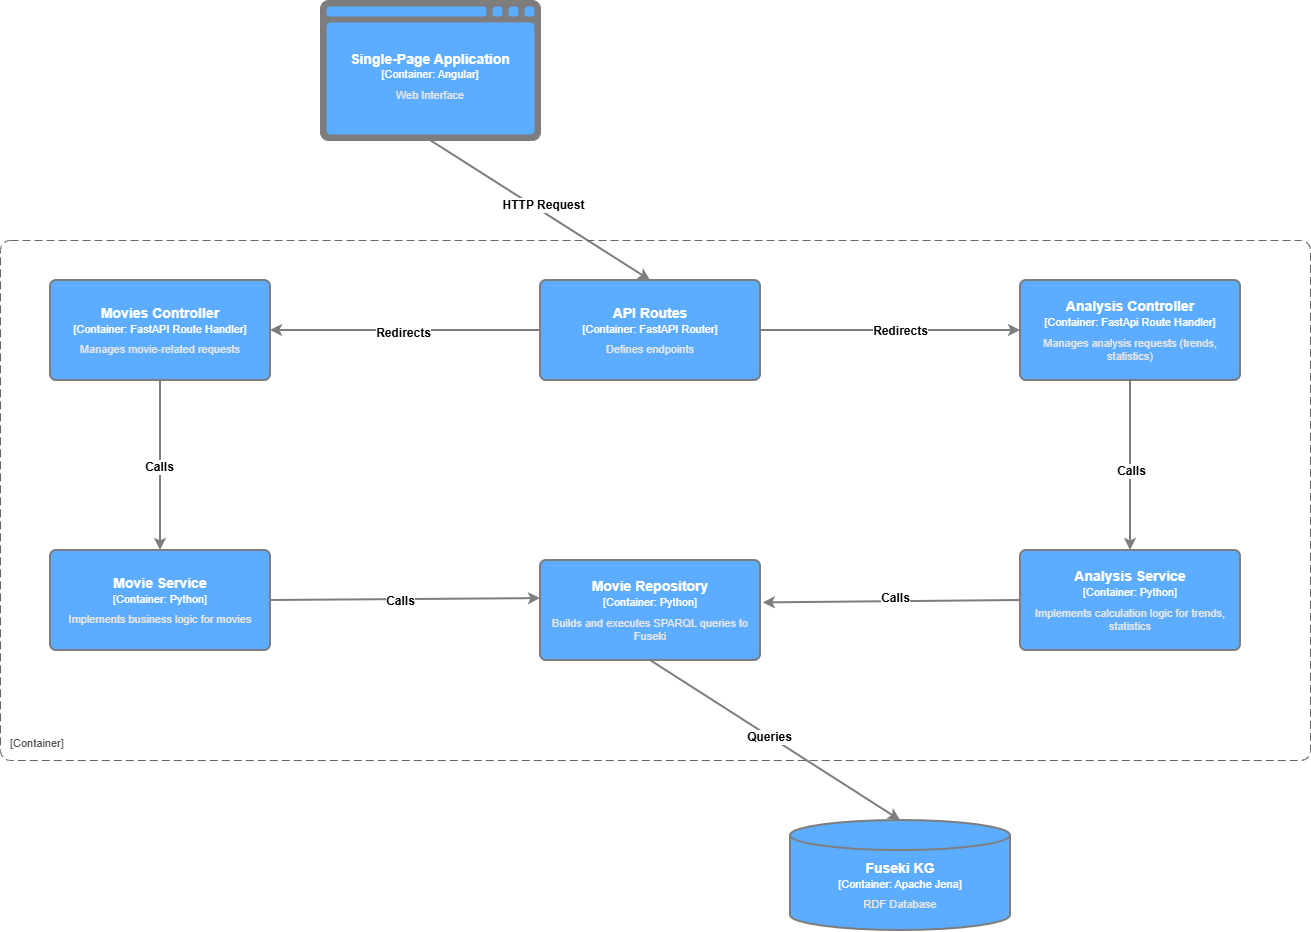

The diagram above was exported from draw.io. Its source (the exported page's mxGraphModel, read from the mxfile embedded in the PNG):
<mxGraphModel dx="2216" dy="728" grid="1" gridSize="10" guides="1" tooltips="1" connect="1" arrows="1" fold="1" page="1" pageScale="1" pageWidth="827" pageHeight="1169" math="0" shadow="0">
  <root>
    <mxCell id="0" />
    <mxCell id="1" parent="0" />
    <object label="&lt;font style=&quot;font-size: 14px&quot;&gt;&lt;b&gt;&lt;font style=&quot;font-size: 14px&quot;&gt;&lt;span&gt;%A_NAME%&lt;/span&gt;&lt;/font&gt;&lt;/b&gt;&lt;/font&gt;&lt;br&gt;&lt;div&gt;&lt;font style=&quot;font-size: 11px&quot;&gt;[Container: %B_TECHNOLOGY%]&lt;/font&gt;&lt;/div&gt;&lt;div style=&quot;font-size: 6px&quot;&gt;&lt;br&gt;&lt;/div&gt;&lt;div style=&quot;font-size: 11px&quot;&gt;&lt;font color=&quot;#E6E6E6&quot;&gt;%C_DESCRIPTION%&lt;/font&gt;&lt;/div&gt;" A_NAME="Fuseki KG" B_TECHNOLOGY="Apache Jena" C_DESCRIPTION="RDF Database" placeholders="1" id="b1ayI74qvmUiaCMlbeEC-1">
      <mxCell parent="1" style="shape=cylinder3;whiteSpace=wrap;html=1;boundedLbl=1;backgroundOutline=1;size=15;rounded=1;fontColor=#ffffff;strokeColor=#7D7D7D;fillColor=#5CADFF;arcSize=6;autosize=0;metaEdit=1;resizable=0;rotatable=0;allowArrows=0;align=center;spacing=5;spacingTop=-5;verticalAlign=middle;strokeWidth=2;" vertex="1">
        <mxGeometry height="110" width="220" x="610" y="820" as="geometry" />
      </mxCell>
    </object>
    <object label="&lt;font style=&quot;font-size: 14px&quot; color=&quot;#FFFFFF&quot;&gt;&lt;b&gt;&lt;font style=&quot;font-size: 14px&quot;&gt;&lt;span&gt;%A_NAME%&lt;/span&gt;&lt;/font&gt;&lt;/b&gt;&lt;/font&gt;&lt;font color=&quot;#FFFFFF&quot;&gt;&lt;br&gt;&lt;/font&gt;&lt;div&gt;&lt;font style=&quot;font-size: 11px&quot; color=&quot;#FFFFFF&quot;&gt;[Container: %B_TECHNOLOGY%]&lt;/font&gt;&lt;/div&gt;&lt;div style=&quot;font-size: 6px&quot;&gt;&lt;font color=&quot;#FFFFFF&quot;&gt;&lt;br&gt;&lt;/font&gt;&lt;/div&gt;&lt;div style=&quot;font-size: 11px&quot;&gt;&lt;font color=&quot;#E6E6E6&quot;&gt;%C_DESCRIPTION%&lt;/font&gt;&lt;/div&gt;" A_NAME="Single-Page Application" B_TECHNOLOGY="Angular" C_DESCRIPTION="Web Interface" placeholders="1" id="b1ayI74qvmUiaCMlbeEC-2">
      <mxCell parent="1" style="shape=stencil(3VbLboMwEPwaH4PMmkCuEYT/AMcpVoiNbCqSfn0Ny6FOgT6SqGrEAe2sd7wzeC0IS21VNIIAVcVJEJYRgOrC9WnFo1UnylVpdGeFcbBbU+GCMKIYdxgDjHFhG8FbBA/yLPYI29boo+jkvh0JpKqEkW2fZTtCt6QnoISlXCvlGKRW1st8yDuyQipXS89IRoM1bnMZY4wat8NJtK517BlRAvn3iX3aILkXcfgoYhqA70V4P+aHESc3MLPUIXOHhqVlwY8vRr+q/WQ/Q8b0J3bum08f8+sxKAy38m2cnnjZA5wFrmvtZorie6gjwJKsf5brD7Kub6vGDubMnLHMlWojfuZl7HkZe16G8ZWXU1Yy+lsv1uk2y/OvqxfSE4LCBJYk/UdFm82TKQIaPZkif4wA/DuJbnxFIUxIiv5A0XCbfLo0BhR/OQbgHQ==);whiteSpace=wrap;html=1;spacingTop=12;allowArrows=0;metaEdit=1;resizable=0;rotatable=0;strokeColor=#5CADFF;fontFamily=Helvetica;fontSize=11;fontColor=#4D4D4D;spacing=5;spacingLeft=8;spacingRight=8;fillColor=#5CADFF;" vertex="1">
        <mxGeometry height="140" width="220" x="140" as="geometry" />
      </mxCell>
    </object>
    <object label="&lt;font style=&quot;font-size: 14px&quot;&gt;&lt;b&gt;&lt;font style=&quot;font-size: 14px&quot;&gt;&lt;span&gt;%A_NAME%&lt;/span&gt;&lt;/font&gt;&lt;/b&gt;&lt;/font&gt;&lt;br&gt;&lt;div&gt;&lt;font style=&quot;font-size: 11px&quot;&gt;[Container: %B_TECHNOLOGY%]&lt;/font&gt;&lt;/div&gt;&lt;div style=&quot;font-size: 6px&quot;&gt;&lt;br&gt;&lt;/div&gt;&lt;div style=&quot;font-size: 11px&quot;&gt;&lt;font color=&quot;#E6E6E6&quot;&gt;%C_DESCRIPTION%&lt;/font&gt;&lt;/div&gt;" placeholders="1" A_NAME="API Routes" C_DESCRIPTION="Defines endpoints" B_TECHNOLOGY="FastAPI Router" id="b1ayI74qvmUiaCMlbeEC-3">
      <mxCell parent="1" style="rounded=1;whiteSpace=wrap;html=1;fontColor=#ffffff;arcSize=6;metaEdit=1;points=[[0.25,0,0],[0.5,0,0],[0.75,0,0],[1,0.25,0],[1,0.5,0],[1,0.75,0],[0.75,1,0],[0.5,1,0],[0.25,1,0],[0,0.75,0],[0,0.5,0],[0,0.25,0]];resizable=0;editable=1;fillColor=#5CADFF;strokeColor=#7D7D7D;movableLabel=0;allowArrows=0;rotatable=0;autosize=0;align=center;spacing=5;strokeWidth=2;" vertex="1">
        <mxGeometry height="100" width="220" x="360" y="280" as="geometry" />
      </mxCell>
    </object>
    <object label="&lt;font style=&quot;font-size: 14px&quot;&gt;&lt;b&gt;&lt;font style=&quot;font-size: 14px&quot;&gt;&lt;span&gt;%A_NAME%&lt;/span&gt;&lt;/font&gt;&lt;/b&gt;&lt;/font&gt;&lt;br&gt;&lt;div&gt;&lt;font style=&quot;font-size: 11px&quot;&gt;[Container: %B_TECHNOLOGY%]&lt;/font&gt;&lt;/div&gt;&lt;div style=&quot;font-size: 6px&quot;&gt;&lt;br&gt;&lt;/div&gt;&lt;div style=&quot;font-size: 11px&quot;&gt;&lt;font color=&quot;#E6E6E6&quot;&gt;%C_DESCRIPTION%&lt;/font&gt;&lt;/div&gt;" placeholders="1" A_NAME="Movies Controller" C_DESCRIPTION="Manages movie-related requests" B_TECHNOLOGY="FastAPI Route Handler" id="b1ayI74qvmUiaCMlbeEC-4">
      <mxCell parent="1" style="rounded=1;whiteSpace=wrap;html=1;fontColor=#ffffff;arcSize=6;metaEdit=1;points=[[0.25,0,0],[0.5,0,0],[0.75,0,0],[1,0.25,0],[1,0.5,0],[1,0.75,0],[0.75,1,0],[0.5,1,0],[0.25,1,0],[0,0.75,0],[0,0.5,0],[0,0.25,0]];resizable=0;editable=1;fillColor=#5CADFF;strokeColor=#7D7D7D;movableLabel=0;allowArrows=0;rotatable=0;autosize=0;align=center;spacing=5;strokeWidth=2;" vertex="1">
        <mxGeometry height="100" width="220" x="-130" y="280" as="geometry" />
      </mxCell>
    </object>
    <object label="&lt;font style=&quot;font-size: 14px&quot;&gt;&lt;b&gt;&lt;font style=&quot;font-size: 14px&quot;&gt;&lt;span&gt;%A_NAME%&lt;/span&gt;&lt;/font&gt;&lt;/b&gt;&lt;/font&gt;&lt;br&gt;&lt;div&gt;&lt;font style=&quot;font-size: 11px&quot;&gt;[Container: %B_TECHNOLOGY%]&lt;/font&gt;&lt;/div&gt;&lt;div style=&quot;font-size: 6px&quot;&gt;&lt;br&gt;&lt;/div&gt;&lt;div style=&quot;font-size: 11px&quot;&gt;&lt;font color=&quot;#E6E6E6&quot;&gt;%C_DESCRIPTION%&lt;/font&gt;&lt;/div&gt;" placeholders="1" A_NAME="Analysis Controller" C_DESCRIPTION="Manages analysis requests (trends, statistics)" B_TECHNOLOGY="FastApi Route Handler" id="blA3BTNKEVVvrdtSFUMb-1">
      <mxCell parent="1" style="rounded=1;whiteSpace=wrap;html=1;fontColor=#ffffff;arcSize=6;metaEdit=1;points=[[0.25,0,0],[0.5,0,0],[0.75,0,0],[1,0.25,0],[1,0.5,0],[1,0.75,0],[0.75,1,0],[0.5,1,0],[0.25,1,0],[0,0.75,0],[0,0.5,0],[0,0.25,0]];resizable=0;editable=1;fillColor=#5CADFF;strokeColor=#7D7D7D;movableLabel=0;allowArrows=0;rotatable=0;autosize=0;align=center;spacing=5;strokeWidth=2;" vertex="1">
        <mxGeometry height="100" width="220" x="840" y="280" as="geometry" />
      </mxCell>
    </object>
    <object label="&lt;font style=&quot;font-size: 14px&quot;&gt;&lt;b&gt;&lt;font style=&quot;font-size: 14px&quot;&gt;&lt;span&gt;%A_NAME%&lt;/span&gt;&lt;/font&gt;&lt;/b&gt;&lt;/font&gt;&lt;br&gt;&lt;div&gt;&lt;font style=&quot;font-size: 11px&quot;&gt;[Container: %B_TECHNOLOGY%]&lt;/font&gt;&lt;/div&gt;&lt;div style=&quot;font-size: 6px&quot;&gt;&lt;br&gt;&lt;/div&gt;&lt;div style=&quot;font-size: 11px&quot;&gt;&lt;font color=&quot;#E6E6E6&quot;&gt;%C_DESCRIPTION%&lt;/font&gt;&lt;/div&gt;" placeholders="1" A_NAME="Movie Service" C_DESCRIPTION="Implements business logic for movies" B_TECHNOLOGY="Python" id="blA3BTNKEVVvrdtSFUMb-2">
      <mxCell parent="1" style="rounded=1;whiteSpace=wrap;html=1;fontColor=#ffffff;arcSize=6;metaEdit=1;points=[[0.25,0,0],[0.5,0,0],[0.75,0,0],[1,0.25,0],[1,0.5,0],[1,0.75,0],[0.75,1,0],[0.5,1,0],[0.25,1,0],[0,0.75,0],[0,0.5,0],[0,0.25,0]];resizable=0;editable=1;fillColor=#5CADFF;strokeColor=#7D7D7D;movableLabel=0;allowArrows=0;rotatable=0;autosize=0;align=center;spacing=5;strokeWidth=2;" vertex="1">
        <mxGeometry height="100" width="220" x="-130" y="550" as="geometry" />
      </mxCell>
    </object>
    <object label="&lt;font style=&quot;font-size: 14px&quot;&gt;&lt;b&gt;&lt;font style=&quot;font-size: 14px&quot;&gt;&lt;span&gt;%A_NAME%&lt;/span&gt;&lt;/font&gt;&lt;/b&gt;&lt;/font&gt;&lt;br&gt;&lt;div&gt;&lt;font style=&quot;font-size: 11px&quot;&gt;[Container: %B_TECHNOLOGY%]&lt;/font&gt;&lt;/div&gt;&lt;div style=&quot;font-size: 6px&quot;&gt;&lt;br&gt;&lt;/div&gt;&lt;div style=&quot;font-size: 11px&quot;&gt;&lt;font color=&quot;#E6E6E6&quot;&gt;%C_DESCRIPTION%&lt;/font&gt;&lt;/div&gt;" placeholders="1" A_NAME="Analysis Service" C_DESCRIPTION="Implements calculation logic for trends, statistics" B_TECHNOLOGY="Python" id="blA3BTNKEVVvrdtSFUMb-3">
      <mxCell parent="1" style="rounded=1;whiteSpace=wrap;html=1;fontColor=#ffffff;arcSize=6;metaEdit=1;points=[[0.25,0,0],[0.5,0,0],[0.75,0,0],[1,0.25,0],[1,0.5,0],[1,0.75,0],[0.75,1,0],[0.5,1,0],[0.25,1,0],[0,0.75,0],[0,0.5,0],[0,0.25,0]];resizable=0;editable=1;fillColor=#5CADFF;strokeColor=#7D7D7D;movableLabel=0;allowArrows=0;rotatable=0;autosize=0;align=center;spacing=5;strokeWidth=2;" vertex="1">
        <mxGeometry height="100" width="220" x="840" y="550" as="geometry" />
      </mxCell>
    </object>
    <object label="&lt;font style=&quot;font-size: 14px&quot;&gt;&lt;b&gt;&lt;font style=&quot;font-size: 14px&quot;&gt;&lt;span&gt;%A_NAME%&lt;/span&gt;&lt;/font&gt;&lt;/b&gt;&lt;/font&gt;&lt;br&gt;&lt;div&gt;&lt;font style=&quot;font-size: 11px&quot;&gt;[Container: %B_TECHNOLOGY%]&lt;/font&gt;&lt;/div&gt;&lt;div style=&quot;font-size: 6px&quot;&gt;&lt;br&gt;&lt;/div&gt;&lt;div style=&quot;font-size: 11px&quot;&gt;&lt;font color=&quot;#E6E6E6&quot;&gt;%C_DESCRIPTION%&lt;/font&gt;&lt;/div&gt;" placeholders="1" A_NAME="Movie Repository" C_DESCRIPTION="Builds and executes SPARQL queries to Fuseki" B_TECHNOLOGY="Python" id="blA3BTNKEVVvrdtSFUMb-4">
      <mxCell parent="1" style="rounded=1;whiteSpace=wrap;html=1;fontColor=#ffffff;arcSize=6;metaEdit=1;points=[[0.25,0,0],[0.5,0,0],[0.75,0,0],[1,0.25,0],[1,0.5,0],[1,0.75,0],[0.75,1,0],[0.5,1,0],[0.25,1,0],[0,0.75,0],[0,0.5,0],[0,0.25,0]];resizable=0;editable=1;fillColor=#5CADFF;strokeColor=#7D7D7D;movableLabel=0;allowArrows=0;rotatable=0;autosize=0;align=center;spacing=5;strokeWidth=2;" vertex="1">
        <mxGeometry height="100" width="220" x="360" y="560" as="geometry" />
      </mxCell>
    </object>
    <mxCell id="blA3BTNKEVVvrdtSFUMb-5" edge="1" parent="1" source="blA3BTNKEVVvrdtSFUMb-4" style="endArrow=classic;html=1;rounded=0;entryX=0.5;entryY=0;entryDx=0;entryDy=0;entryPerimeter=0;exitX=0.5;exitY=1;exitDx=0;exitDy=0;exitPerimeter=0;strokeColor=#7D7D7D;strokeWidth=2;" target="b1ayI74qvmUiaCMlbeEC-1" value="">
      <mxGeometry relative="1" as="geometry">
        <mxPoint x="430" y="640" as="sourcePoint" />
        <mxPoint x="530" y="640" as="targetPoint" />
      </mxGeometry>
    </mxCell>
    <mxCell id="yYnvfW9JYN_JgVCtEeKI-20" connectable="0" parent="blA3BTNKEVVvrdtSFUMb-5" style="edgeLabel;html=1;align=center;verticalAlign=middle;resizable=0;points=[];fontSize=12;" value="&lt;b&gt;&lt;font&gt;Queries&lt;/font&gt;&lt;/b&gt;" vertex="1">
      <mxGeometry relative="1" x="-0.0479" y="-1" as="geometry">
        <mxPoint as="offset" />
      </mxGeometry>
    </mxCell>
    <mxCell id="blA3BTNKEVVvrdtSFUMb-8" edge="1" parent="1" source="b1ayI74qvmUiaCMlbeEC-2" style="endArrow=classic;html=1;rounded=0;exitX=0.5;exitY=1;exitDx=0;exitDy=0;entryX=0.5;entryY=0;entryDx=0;entryDy=0;entryPerimeter=0;strokeColor=#7D7D7D;strokeWidth=2;" target="b1ayI74qvmUiaCMlbeEC-3" value="">
      <mxGeometry relative="1" as="geometry">
        <mxPoint x="340" y="320" as="sourcePoint" />
        <mxPoint x="440" y="320" as="targetPoint" />
      </mxGeometry>
    </mxCell>
    <mxCell id="blA3BTNKEVVvrdtSFUMb-10" connectable="0" parent="blA3BTNKEVVvrdtSFUMb-8" style="edgeLabel;html=1;align=center;verticalAlign=middle;resizable=0;points=[];" value="&lt;b&gt;&lt;font style=&quot;font-size: 12px;&quot;&gt;HTTP Request&lt;/font&gt;&lt;/b&gt;" vertex="1">
      <mxGeometry relative="1" x="-0.0104" y="6" as="geometry">
        <mxPoint as="offset" />
      </mxGeometry>
    </mxCell>
    <mxCell id="blA3BTNKEVVvrdtSFUMb-11" edge="1" parent="1" source="b1ayI74qvmUiaCMlbeEC-3" style="endArrow=classic;html=1;rounded=0;exitX=0;exitY=0.5;exitDx=0;exitDy=0;exitPerimeter=0;entryX=1;entryY=0.5;entryDx=0;entryDy=0;entryPerimeter=0;strokeColor=#7D7D7D;strokeWidth=2;" target="b1ayI74qvmUiaCMlbeEC-4" value="">
      <mxGeometry relative="1" as="geometry">
        <mxPoint x="320" y="540" as="sourcePoint" />
        <mxPoint x="420" y="540" as="targetPoint" />
      </mxGeometry>
    </mxCell>
    <mxCell id="blA3BTNKEVVvrdtSFUMb-12" connectable="0" parent="blA3BTNKEVVvrdtSFUMb-11" style="edgeLabel;resizable=0;html=1;;align=center;verticalAlign=middle;" value="Label" vertex="1">
      <mxGeometry relative="1" as="geometry" />
    </mxCell>
    <mxCell id="blA3BTNKEVVvrdtSFUMb-13" connectable="0" parent="blA3BTNKEVVvrdtSFUMb-11" style="edgeLabel;html=1;align=center;verticalAlign=middle;resizable=0;points=[];fontSize=12;" value="&lt;b&gt;&lt;font&gt;Redirects&lt;/font&gt;&lt;/b&gt;" vertex="1">
      <mxGeometry relative="1" x="0.0114" y="2" as="geometry">
        <mxPoint x="-1" as="offset" />
      </mxGeometry>
    </mxCell>
    <mxCell id="blA3BTNKEVVvrdtSFUMb-14" edge="1" parent="1" source="b1ayI74qvmUiaCMlbeEC-3" style="endArrow=classic;html=1;rounded=0;exitX=1;exitY=0.5;exitDx=0;exitDy=0;exitPerimeter=0;entryX=0;entryY=0.5;entryDx=0;entryDy=0;entryPerimeter=0;strokeColor=#7D7D7D;strokeWidth=2;" target="blA3BTNKEVVvrdtSFUMb-1" value="">
      <mxGeometry relative="1" as="geometry">
        <mxPoint x="320" y="540" as="sourcePoint" />
        <mxPoint x="420" y="540" as="targetPoint" />
      </mxGeometry>
    </mxCell>
    <mxCell id="blA3BTNKEVVvrdtSFUMb-16" connectable="0" parent="blA3BTNKEVVvrdtSFUMb-14" style="edgeLabel;html=1;align=center;verticalAlign=middle;resizable=0;points=[];fontSize=12;" value="&lt;b&gt;&lt;font&gt;Redirects&lt;/font&gt;&lt;/b&gt;" vertex="1">
      <mxGeometry relative="1" x="0.0318" y="-5" as="geometry">
        <mxPoint x="5" y="-5" as="offset" />
      </mxGeometry>
    </mxCell>
    <mxCell id="blA3BTNKEVVvrdtSFUMb-17" edge="1" parent="1" source="b1ayI74qvmUiaCMlbeEC-4" style="endArrow=classic;html=1;rounded=0;exitX=0.5;exitY=1;exitDx=0;exitDy=0;exitPerimeter=0;entryX=0.5;entryY=0;entryDx=0;entryDy=0;entryPerimeter=0;strokeColor=#7D7D7D;strokeWidth=2;" target="blA3BTNKEVVvrdtSFUMb-2" value="">
      <mxGeometry relative="1" as="geometry">
        <mxPoint x="320" y="540" as="sourcePoint" />
        <mxPoint x="420" y="540" as="targetPoint" />
      </mxGeometry>
    </mxCell>
    <mxCell id="yYnvfW9JYN_JgVCtEeKI-11" connectable="0" parent="blA3BTNKEVVvrdtSFUMb-17" style="edgeLabel;html=1;align=center;verticalAlign=middle;resizable=0;points=[];fontSize=12;" value="&lt;b&gt;&lt;font&gt;Calls&lt;/font&gt;&lt;/b&gt;" vertex="1">
      <mxGeometry relative="1" x="0.0071" y="-2" as="geometry">
        <mxPoint as="offset" />
      </mxGeometry>
    </mxCell>
    <mxCell id="blA3BTNKEVVvrdtSFUMb-20" edge="1" parent="1" source="blA3BTNKEVVvrdtSFUMb-1" style="endArrow=classic;html=1;rounded=0;exitX=0.5;exitY=1;exitDx=0;exitDy=0;exitPerimeter=0;entryX=0.5;entryY=0;entryDx=0;entryDy=0;entryPerimeter=0;strokeColor=#7D7D7D;strokeWidth=2;" target="blA3BTNKEVVvrdtSFUMb-3" value="">
      <mxGeometry relative="1" as="geometry">
        <mxPoint x="320" y="540" as="sourcePoint" />
        <mxPoint x="420" y="540" as="targetPoint" />
      </mxGeometry>
    </mxCell>
    <mxCell id="yYnvfW9JYN_JgVCtEeKI-13" connectable="0" parent="blA3BTNKEVVvrdtSFUMb-20" style="edgeLabel;html=1;align=center;verticalAlign=middle;resizable=0;points=[];" value="&lt;b&gt;&lt;font style=&quot;font-size: 12px;&quot;&gt;Calls&lt;/font&gt;&lt;/b&gt;" vertex="1">
      <mxGeometry relative="1" x="0.0416" as="geometry">
        <mxPoint y="1" as="offset" />
      </mxGeometry>
    </mxCell>
    <mxCell id="blA3BTNKEVVvrdtSFUMb-23" edge="1" parent="1" source="blA3BTNKEVVvrdtSFUMb-2" style="endArrow=classic;html=1;rounded=0;exitX=1;exitY=0.5;exitDx=0;exitDy=0;exitPerimeter=0;entryX=0;entryY=0.381;entryDx=0;entryDy=0;entryPerimeter=0;strokeColor=#7D7D7D;strokeWidth=2;" target="blA3BTNKEVVvrdtSFUMb-4" value="">
      <mxGeometry relative="1" as="geometry">
        <mxPoint x="320" y="540" as="sourcePoint" />
        <mxPoint x="420" y="540" as="targetPoint" />
      </mxGeometry>
    </mxCell>
    <mxCell id="yYnvfW9JYN_JgVCtEeKI-15" connectable="0" parent="blA3BTNKEVVvrdtSFUMb-23" style="edgeLabel;html=1;align=center;verticalAlign=middle;resizable=0;points=[];fontSize=12;" value="&lt;b&gt;&lt;font&gt;Calls&lt;/font&gt;&lt;/b&gt;" vertex="1">
      <mxGeometry relative="1" x="0.0044" as="geometry">
        <mxPoint x="-6" y="1" as="offset" />
      </mxGeometry>
    </mxCell>
    <mxCell id="blA3BTNKEVVvrdtSFUMb-26" edge="1" parent="1" source="blA3BTNKEVVvrdtSFUMb-3" style="endArrow=classic;html=1;rounded=0;exitX=0;exitY=0.5;exitDx=0;exitDy=0;exitPerimeter=0;entryX=1.013;entryY=0.424;entryDx=0;entryDy=0;entryPerimeter=0;strokeColor=#7D7D7D;strokeWidth=2;" target="blA3BTNKEVVvrdtSFUMb-4" value="">
      <mxGeometry relative="1" as="geometry">
        <mxPoint x="320" y="540" as="sourcePoint" />
        <mxPoint x="420" y="540" as="targetPoint" />
      </mxGeometry>
    </mxCell>
    <mxCell id="yYnvfW9JYN_JgVCtEeKI-17" connectable="0" parent="blA3BTNKEVVvrdtSFUMb-26" style="edgeLabel;html=1;align=center;verticalAlign=middle;resizable=0;points=[];fontSize=12;" value="&#10;&lt;b style=&quot;forced-color-adjust: none; color: rgb(0, 0, 0); font-family: Helvetica; font-style: normal; font-variant-ligatures: normal; font-variant-caps: normal; letter-spacing: normal; orphans: 2; text-align: center; text-indent: 0px; text-transform: none; widows: 2; word-spacing: 0px; -webkit-text-stroke-width: 0px; white-space: nowrap; text-decoration-thickness: initial; text-decoration-style: initial; text-decoration-color: initial;&quot;&gt;&lt;font style=&quot;forced-color-adjust: none;&quot;&gt;Calls&lt;/font&gt;&lt;/b&gt;&#10;&#10;" vertex="1">
      <mxGeometry relative="1" x="-0.0166" y="3" as="geometry">
        <mxPoint as="offset" />
      </mxGeometry>
    </mxCell>
    <object label="&lt;div style=&quot;font-size: 14px&quot; align=&quot;left&quot;&gt;&lt;font style=&quot;font-size: 14px&quot; color=&quot;#4D4D4D&quot;&gt;&lt;b&gt;%A_NAME%&lt;br&gt;&lt;/b&gt;&lt;/font&gt;&lt;/div&gt;&lt;div align=&quot;left&quot;&gt;&lt;font style=&quot;font-size: 11px&quot; color=&quot;#4D4D4D&quot;&gt;[Container]&lt;/font&gt;&lt;/div&gt;" placeholders="1" A_NAME="" id="yYnvfW9JYN_JgVCtEeKI-21">
      <mxCell parent="1" style="rounded=1;whiteSpace=wrap;html=1;dashed=1;arcSize=20;fillColor=none;strokeColor=#666666;fontColor=#333333;labelBackgroundColor=none;align=left;verticalAlign=bottom;labelBorderColor=none;spacingTop=0;spacing=10;dashPattern=8 4;metaEdit=1;rotatable=0;perimeter=rectanglePerimeter;noLabel=0;labelPadding=0;allowArrows=0;connectable=0;expand=0;recursiveResize=0;editable=1;pointerEvents=1;absoluteArcSize=1;" vertex="1">
        <mxGeometry height="520" width="1310" x="-180" y="240" as="geometry" />
      </mxCell>
    </object>
  </root>
</mxGraphModel>